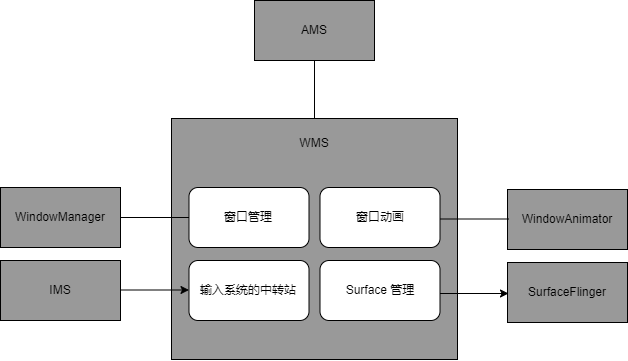

The diagram above was exported from draw.io. Its source (the exported page's mxGraphModel, read from the mxfile embedded in the PNG):
<mxGraphModel dx="657" dy="1063" grid="0" gridSize="10" guides="1" tooltips="1" connect="1" arrows="1" fold="1" page="1" pageScale="1" pageWidth="827" pageHeight="1169" math="0" shadow="0">
  <root>
    <mxCell id="0" />
    <mxCell id="1" parent="0" />
    <mxCell id="7Q8wCuPa8UBFI4uu5goe-1" value="" style="rounded=0;whiteSpace=wrap;html=1;fillColor=#999999;" vertex="1" parent="1">
      <mxGeometry x="181" y="353" width="286" height="241" as="geometry" />
    </mxCell>
    <mxCell id="7Q8wCuPa8UBFI4uu5goe-2" value="WMS" style="text;html=1;strokeColor=none;fillColor=none;align=center;verticalAlign=middle;whiteSpace=wrap;rounded=0;" vertex="1" parent="1">
      <mxGeometry x="294" y="363" width="60" height="30" as="geometry" />
    </mxCell>
    <mxCell id="7Q8wCuPa8UBFI4uu5goe-3" value="窗口管理" style="rounded=1;whiteSpace=wrap;html=1;fillColor=#FFFFFF;" vertex="1" parent="1">
      <mxGeometry x="198.5" y="422" width="120" height="60" as="geometry" />
    </mxCell>
    <mxCell id="7Q8wCuPa8UBFI4uu5goe-4" value="窗口动画" style="rounded=1;whiteSpace=wrap;html=1;fillColor=#FFFFFF;" vertex="1" parent="1">
      <mxGeometry x="329.5" y="422" width="120" height="60" as="geometry" />
    </mxCell>
    <mxCell id="7Q8wCuPa8UBFI4uu5goe-5" value="输入系统的中转站" style="rounded=1;whiteSpace=wrap;html=1;fillColor=#FFFFFF;" vertex="1" parent="1">
      <mxGeometry x="198.5" y="495" width="120" height="60" as="geometry" />
    </mxCell>
    <mxCell id="7Q8wCuPa8UBFI4uu5goe-6" value="Surface 管理" style="rounded=1;whiteSpace=wrap;html=1;fillColor=#FFFFFF;" vertex="1" parent="1">
      <mxGeometry x="329.5" y="495" width="120" height="60" as="geometry" />
    </mxCell>
    <mxCell id="7Q8wCuPa8UBFI4uu5goe-7" value="WindowManager" style="rounded=0;whiteSpace=wrap;html=1;fillColor=#999999;" vertex="1" parent="1">
      <mxGeometry x="10" y="422" width="120" height="60" as="geometry" />
    </mxCell>
    <mxCell id="7Q8wCuPa8UBFI4uu5goe-8" value="IMS" style="rounded=0;whiteSpace=wrap;html=1;fillColor=#999999;" vertex="1" parent="1">
      <mxGeometry x="10" y="495" width="120" height="60" as="geometry" />
    </mxCell>
    <mxCell id="7Q8wCuPa8UBFI4uu5goe-9" value="AMS" style="rounded=0;whiteSpace=wrap;html=1;fillColor=#999999;" vertex="1" parent="1">
      <mxGeometry x="264" y="235" width="120" height="60" as="geometry" />
    </mxCell>
    <mxCell id="7Q8wCuPa8UBFI4uu5goe-10" value="WindowAnimator" style="rounded=0;whiteSpace=wrap;html=1;fillColor=#999999;" vertex="1" parent="1">
      <mxGeometry x="517" y="424" width="120" height="60" as="geometry" />
    </mxCell>
    <mxCell id="7Q8wCuPa8UBFI4uu5goe-11" value="SurfaceFlinger" style="rounded=0;whiteSpace=wrap;html=1;fillColor=#999999;" vertex="1" parent="1">
      <mxGeometry x="517" y="497" width="120" height="60" as="geometry" />
    </mxCell>
    <mxCell id="7Q8wCuPa8UBFI4uu5goe-12" value="" style="endArrow=none;html=1;rounded=0;exitX=0.5;exitY=0;exitDx=0;exitDy=0;entryX=0.5;entryY=1;entryDx=0;entryDy=0;" edge="1" parent="1" source="7Q8wCuPa8UBFI4uu5goe-1" target="7Q8wCuPa8UBFI4uu5goe-9">
      <mxGeometry width="50" height="50" relative="1" as="geometry">
        <mxPoint x="279.5" y="345" as="sourcePoint" />
        <mxPoint x="329.5" y="295" as="targetPoint" />
      </mxGeometry>
    </mxCell>
    <mxCell id="7Q8wCuPa8UBFI4uu5goe-13" value="" style="endArrow=none;html=1;rounded=0;exitX=1;exitY=0.5;exitDx=0;exitDy=0;entryX=0;entryY=0.5;entryDx=0;entryDy=0;" edge="1" parent="1" source="7Q8wCuPa8UBFI4uu5goe-7" target="7Q8wCuPa8UBFI4uu5goe-3">
      <mxGeometry width="50" height="50" relative="1" as="geometry">
        <mxPoint x="137" y="461" as="sourcePoint" />
        <mxPoint x="187" y="411" as="targetPoint" />
      </mxGeometry>
    </mxCell>
    <mxCell id="7Q8wCuPa8UBFI4uu5goe-14" value="" style="endArrow=classic;html=1;rounded=0;exitX=1;exitY=0.5;exitDx=0;exitDy=0;entryX=0;entryY=0.5;entryDx=0;entryDy=0;endFill=1;" edge="1" parent="1">
      <mxGeometry width="50" height="50" relative="1" as="geometry">
        <mxPoint x="130" y="524.5" as="sourcePoint" />
        <mxPoint x="198.5" y="524.5" as="targetPoint" />
      </mxGeometry>
    </mxCell>
    <mxCell id="7Q8wCuPa8UBFI4uu5goe-15" value="" style="endArrow=classic;html=1;rounded=0;exitX=1;exitY=0.5;exitDx=0;exitDy=0;entryX=0;entryY=0.5;entryDx=0;entryDy=0;endFill=1;" edge="1" parent="1">
      <mxGeometry width="50" height="50" relative="1" as="geometry">
        <mxPoint x="449.5" y="528" as="sourcePoint" />
        <mxPoint x="518" y="528" as="targetPoint" />
      </mxGeometry>
    </mxCell>
    <mxCell id="7Q8wCuPa8UBFI4uu5goe-16" value="" style="endArrow=none;html=1;rounded=0;exitX=1;exitY=0.5;exitDx=0;exitDy=0;entryX=0;entryY=0.5;entryDx=0;entryDy=0;" edge="1" parent="1">
      <mxGeometry width="50" height="50" relative="1" as="geometry">
        <mxPoint x="449.5" y="453.5" as="sourcePoint" />
        <mxPoint x="518" y="453.5" as="targetPoint" />
      </mxGeometry>
    </mxCell>
  </root>
</mxGraphModel>